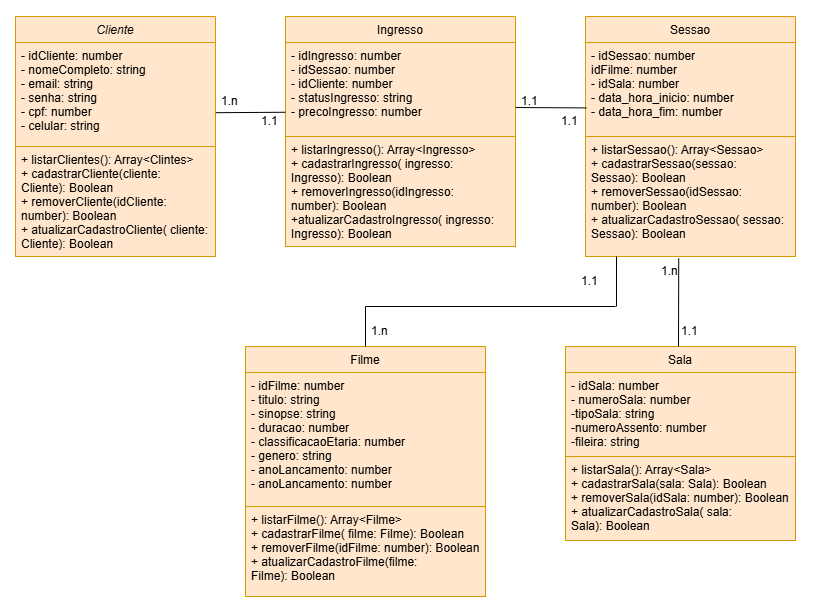

The diagram above was exported from draw.io. Its source (the exported page's mxGraphModel, read from the mxfile embedded in the PNG):
<mxGraphModel dx="1284" dy="586" grid="1" gridSize="10" guides="1" tooltips="1" connect="1" arrows="1" fold="1" page="1" pageScale="1" pageWidth="827" pageHeight="1169" math="0" shadow="0">
  <root>
    <mxCell id="0" />
    <mxCell id="1" parent="0" />
    <mxCell id="2" value="" style="rounded=0;whiteSpace=wrap;html=1;" vertex="1" parent="1">
      <mxGeometry x="20" y="100" width="820" height="620" as="geometry" />
    </mxCell>
    <mxCell id="3" value="Cliente" style="swimlane;fontStyle=2;align=center;verticalAlign=top;childLayout=stackLayout;horizontal=1;startSize=26;horizontalStack=0;resizeParent=1;resizeLast=0;collapsible=1;marginBottom=0;rounded=0;shadow=0;strokeWidth=1;fillColor=#ffe6cc;strokeColor=#d79b00;" vertex="1" parent="1">
      <mxGeometry x="40" y="120" width="200" height="240" as="geometry">
        <mxRectangle x="230" y="140" width="160" height="26" as="alternateBounds" />
      </mxGeometry>
    </mxCell>
    <mxCell id="4" value="- idCliente: number&#10;- nomeCompleto: string&#10;- email: string&#10;- senha: string&#10;- cpf: number&#10;- celular: string" style="text;align=left;verticalAlign=top;spacingLeft=4;spacingRight=4;overflow=hidden;rotatable=0;points=[[0,0.5],[1,0.5]];portConstraint=eastwest;fillColor=#ffe6cc;strokeColor=#d79b00;" vertex="1" parent="3">
      <mxGeometry y="26" width="200" height="104" as="geometry" />
    </mxCell>
    <mxCell id="5" value="+ listarClientes(): Array&lt;Clintes&gt;&#10;+ cadastrarCliente(cliente: &#10;Cliente): Boolean&#10;+ removerCliente(idCliente: &#10;number): Boolean&#10;+ atualizarCadastroCliente( cliente:&#10;Cliente): Boolean&#10;" style="text;align=left;verticalAlign=top;spacingLeft=4;spacingRight=4;overflow=hidden;rotatable=0;points=[[0,0.5],[1,0.5]];portConstraint=eastwest;fillColor=#ffe6cc;strokeColor=#d79b00;" vertex="1" parent="3">
      <mxGeometry y="130" width="200" height="110" as="geometry" />
    </mxCell>
    <mxCell id="6" value="Sessao" style="swimlane;fontStyle=0;align=center;verticalAlign=top;childLayout=stackLayout;horizontal=1;startSize=26;horizontalStack=0;resizeParent=1;resizeLast=0;collapsible=1;marginBottom=0;rounded=0;shadow=0;strokeWidth=1;fillColor=#ffe6cc;strokeColor=#d79b00;" vertex="1" parent="1">
      <mxGeometry x="610" y="120" width="210" height="240" as="geometry">
        <mxRectangle x="130" y="380" width="160" height="26" as="alternateBounds" />
      </mxGeometry>
    </mxCell>
    <mxCell id="7" value="- idSessao: number&#10;idFilme: number&#10;- idSala: number&#10;- data_hora_inicio: number&#10;- data_hora_fim: number&#10;" style="text;align=left;verticalAlign=top;spacingLeft=4;spacingRight=4;overflow=hidden;rotatable=0;points=[[0,0.5],[1,0.5]];portConstraint=eastwest;fillColor=#ffe6cc;strokeColor=#d79b00;" vertex="1" parent="6">
      <mxGeometry y="26" width="210" height="94" as="geometry" />
    </mxCell>
    <mxCell id="8" value="+ listarSessao(): Array&lt;Sessao&gt;&#10;+ cadastrarSessao(sessao: &#10;Sessao): Boolean&#10;+ removerSessao(idSessao: &#10;number): Boolean&#10;+ atualizarCadastroSessao( sessao:&#10;Sessao): Boolean" style="text;align=left;verticalAlign=top;spacingLeft=4;spacingRight=4;overflow=hidden;rotatable=0;points=[[0,0.5],[1,0.5]];portConstraint=eastwest;fillColor=#ffe6cc;strokeColor=#d79b00;" vertex="1" parent="6">
      <mxGeometry y="120" width="210" height="120" as="geometry" />
    </mxCell>
    <mxCell id="9" value="Ingresso" style="swimlane;fontStyle=0;align=center;verticalAlign=top;childLayout=stackLayout;horizontal=1;startSize=26;horizontalStack=0;resizeParent=1;resizeLast=0;collapsible=1;marginBottom=0;rounded=0;shadow=0;strokeWidth=1;fillColor=#ffe6cc;strokeColor=#d79b00;" vertex="1" parent="1">
      <mxGeometry x="310" y="120" width="230" height="230" as="geometry">
        <mxRectangle x="550" y="140" width="160" height="26" as="alternateBounds" />
      </mxGeometry>
    </mxCell>
    <mxCell id="10" value="- idIngresso: number&#10;- idSessao: number&#10;- idCliente: number&#10;- statusIngresso: string&#10;- precoIngresso: number" style="text;align=left;verticalAlign=top;spacingLeft=4;spacingRight=4;overflow=hidden;rotatable=0;points=[[0,0.5],[1,0.5]];portConstraint=eastwest;fillColor=#ffe6cc;strokeColor=#d79b00;" vertex="1" parent="9">
      <mxGeometry y="26" width="230" height="94" as="geometry" />
    </mxCell>
    <mxCell id="11" value="+ listarIngresso(): Array&lt;Ingresso&gt;&#10;+ cadastrarIngresso( ingresso: &#10;Ingresso): Boolean&#10;+ removerIngresso(idIngresso: &#10;number): Boolean&#10;+atualizarCadastroIngresso( ingresso: &#10;Ingresso): Boolean" style="text;align=left;verticalAlign=top;spacingLeft=4;spacingRight=4;overflow=hidden;rotatable=0;points=[[0,0.5],[1,0.5]];portConstraint=eastwest;fillColor=#ffe6cc;strokeColor=#d79b00;" vertex="1" parent="9">
      <mxGeometry y="120" width="230" height="110" as="geometry" />
    </mxCell>
    <mxCell id="12" value="Sala" style="swimlane;fontStyle=0;align=center;verticalAlign=top;childLayout=stackLayout;horizontal=1;startSize=26;horizontalStack=0;resizeParent=1;resizeLast=0;collapsible=1;marginBottom=0;rounded=0;shadow=0;strokeWidth=1;fillColor=#ffe6cc;strokeColor=#d79b00;" vertex="1" parent="1">
      <mxGeometry x="590" y="450" width="230" height="194" as="geometry">
        <mxRectangle x="340" y="380" width="170" height="26" as="alternateBounds" />
      </mxGeometry>
    </mxCell>
    <mxCell id="13" value="- idSala: number&#10;- numeroSala: number&#10;-tipoSala: string&#10;-numeroAssento: number&#10;-fileira: string" style="text;align=left;verticalAlign=top;spacingLeft=4;spacingRight=4;overflow=hidden;rotatable=0;points=[[0,0.5],[1,0.5]];portConstraint=eastwest;fillColor=#ffe6cc;strokeColor=#d79b00;" vertex="1" parent="12">
      <mxGeometry y="26" width="230" height="84" as="geometry" />
    </mxCell>
    <mxCell id="14" value="+ listarSala(): Array&lt;Sala&gt;&#10;+ cadastrarSala(sala: Sala): Boolean&#10;+ removerSala(idSala: number): Boolean&#10;+ atualizarCadastroSala( sala: &#10;Sala): Boolean" style="text;align=left;verticalAlign=top;spacingLeft=4;spacingRight=4;overflow=hidden;rotatable=0;points=[[0,0.5],[1,0.5]];portConstraint=eastwest;fillColor=#ffe6cc;strokeColor=#d79b00;" vertex="1" parent="12">
      <mxGeometry y="110" width="230" height="84" as="geometry" />
    </mxCell>
    <mxCell id="15" value="Filme" style="swimlane;fontStyle=0;align=center;verticalAlign=top;childLayout=stackLayout;horizontal=1;startSize=26;horizontalStack=0;resizeParent=1;resizeLast=0;collapsible=1;marginBottom=0;rounded=0;shadow=0;strokeWidth=1;fillColor=#ffe6cc;strokeColor=#d79b00;" vertex="1" parent="1">
      <mxGeometry x="270" y="450" width="240" height="250" as="geometry">
        <mxRectangle x="550" y="140" width="160" height="26" as="alternateBounds" />
      </mxGeometry>
    </mxCell>
    <mxCell id="16" value="- idFilme: number&#10;- titulo: string&#10;- sinopse: string&#10;- duracao: number&#10;- classificacaoEtaria: number&#10;- genero: string&#10;- anoLancamento: number&#10;- anoLancamento: number" style="text;align=left;verticalAlign=top;spacingLeft=4;spacingRight=4;overflow=hidden;rotatable=0;points=[[0,0.5],[1,0.5]];portConstraint=eastwest;fillColor=#ffe6cc;strokeColor=#d79b00;" vertex="1" parent="15">
      <mxGeometry y="26" width="240" height="134" as="geometry" />
    </mxCell>
    <mxCell id="17" value="+ listarFilme(): Array&lt;Filme&gt;&#10;+ cadastrarFilme( filme: Filme): Boolean&#10;+ removerFilme(idFilme: number): Boolean&#10;+ atualizarCadastroFilme(filme: &#10;Filme): Boolean" style="text;align=left;verticalAlign=top;spacingLeft=4;spacingRight=4;overflow=hidden;rotatable=0;points=[[0,0.5],[1,0.5]];portConstraint=eastwest;fillColor=#ffe6cc;strokeColor=#d79b00;" vertex="1" parent="15">
      <mxGeometry y="160" width="240" height="90" as="geometry" />
    </mxCell>
    <mxCell id="18" value="" style="endArrow=none;html=1;rounded=0;fontSize=12;startSize=8;endSize=8;curved=1;exitX=1.002;exitY=0.675;exitDx=0;exitDy=0;exitPerimeter=0;entryX=-0.001;entryY=0.742;entryDx=0;entryDy=0;entryPerimeter=0;" edge="1" source="4" target="10" parent="1">
      <mxGeometry width="50" height="50" relative="1" as="geometry">
        <mxPoint x="270" y="240" as="sourcePoint" />
        <mxPoint x="320" y="190" as="targetPoint" />
      </mxGeometry>
    </mxCell>
    <mxCell id="19" value="1.n" style="text;strokeColor=none;fillColor=none;align=left;verticalAlign=middle;spacingLeft=4;spacingRight=4;overflow=hidden;points=[[0,0.5],[1,0.5]];portConstraint=eastwest;rotatable=0;whiteSpace=wrap;html=1;" vertex="1" parent="1">
      <mxGeometry x="240" y="190" width="80" height="30" as="geometry" />
    </mxCell>
    <mxCell id="20" value="1.1" style="text;strokeColor=none;fillColor=none;align=left;verticalAlign=middle;spacingLeft=4;spacingRight=4;overflow=hidden;points=[[0,0.5],[1,0.5]];portConstraint=eastwest;rotatable=0;whiteSpace=wrap;html=1;" vertex="1" parent="1">
      <mxGeometry x="280" y="210" width="80" height="30" as="geometry" />
    </mxCell>
    <mxCell id="21" value="" style="endArrow=none;html=1;rounded=0;fontSize=12;startSize=8;endSize=8;curved=1;entryX=0.004;entryY=0.696;entryDx=0;entryDy=0;entryPerimeter=0;" edge="1" target="7" parent="1">
      <mxGeometry width="50" height="50" relative="1" as="geometry">
        <mxPoint x="540" y="211" as="sourcePoint" />
        <mxPoint x="630" y="190" as="targetPoint" />
      </mxGeometry>
    </mxCell>
    <mxCell id="22" value="1.1" style="text;strokeColor=none;fillColor=none;align=left;verticalAlign=middle;spacingLeft=4;spacingRight=4;overflow=hidden;points=[[0,0.5],[1,0.5]];portConstraint=eastwest;rotatable=0;whiteSpace=wrap;html=1;" vertex="1" parent="1">
      <mxGeometry x="540" y="190" width="80" height="30" as="geometry" />
    </mxCell>
    <mxCell id="23" value="1.1" style="text;strokeColor=none;fillColor=none;align=left;verticalAlign=middle;spacingLeft=4;spacingRight=4;overflow=hidden;points=[[0,0.5],[1,0.5]];portConstraint=eastwest;rotatable=0;whiteSpace=wrap;html=1;" vertex="1" parent="1">
      <mxGeometry x="580" y="210" width="80" height="30" as="geometry" />
    </mxCell>
    <mxCell id="24" value="" style="endArrow=none;html=1;rounded=0;fontSize=12;startSize=8;endSize=8;curved=1;" edge="1" parent="1">
      <mxGeometry width="50" height="50" relative="1" as="geometry">
        <mxPoint x="641" y="410" as="sourcePoint" />
        <mxPoint x="641" y="360" as="targetPoint" />
      </mxGeometry>
    </mxCell>
    <mxCell id="25" value="" style="endArrow=none;html=1;rounded=0;fontSize=12;startSize=8;endSize=8;curved=1;" edge="1" parent="1">
      <mxGeometry width="50" height="50" relative="1" as="geometry">
        <mxPoint x="390" y="410" as="sourcePoint" />
        <mxPoint x="640" y="410" as="targetPoint" />
      </mxGeometry>
    </mxCell>
    <mxCell id="26" value="" style="endArrow=none;html=1;rounded=0;fontSize=12;startSize=8;endSize=8;curved=1;" edge="1" parent="1">
      <mxGeometry width="50" height="50" relative="1" as="geometry">
        <mxPoint x="390" y="450" as="sourcePoint" />
        <mxPoint x="390" y="410" as="targetPoint" />
      </mxGeometry>
    </mxCell>
    <mxCell id="27" value="" style="endArrow=none;html=1;rounded=0;fontSize=12;startSize=8;endSize=8;curved=1;entryX=0.444;entryY=1.016;entryDx=0;entryDy=0;entryPerimeter=0;" edge="1" target="8" parent="1">
      <mxGeometry width="50" height="50" relative="1" as="geometry">
        <mxPoint x="703" y="450" as="sourcePoint" />
        <mxPoint x="630" y="350" as="targetPoint" />
      </mxGeometry>
    </mxCell>
    <mxCell id="28" value="1.n" style="text;strokeColor=none;fillColor=none;align=left;verticalAlign=middle;spacingLeft=4;spacingRight=4;overflow=hidden;points=[[0,0.5],[1,0.5]];portConstraint=eastwest;rotatable=0;whiteSpace=wrap;html=1;" vertex="1" parent="1">
      <mxGeometry x="680" y="360" width="30" height="30" as="geometry" />
    </mxCell>
    <mxCell id="29" value="1.1" style="text;strokeColor=none;fillColor=none;align=left;verticalAlign=middle;spacingLeft=4;spacingRight=4;overflow=hidden;points=[[0,0.5],[1,0.5]];portConstraint=eastwest;rotatable=0;whiteSpace=wrap;html=1;" vertex="1" parent="1">
      <mxGeometry x="700" y="420" width="80" height="30" as="geometry" />
    </mxCell>
    <mxCell id="30" value="1.1" style="text;strokeColor=none;fillColor=none;align=left;verticalAlign=middle;spacingLeft=4;spacingRight=4;overflow=hidden;points=[[0,0.5],[1,0.5]];portConstraint=eastwest;rotatable=0;whiteSpace=wrap;html=1;" vertex="1" parent="1">
      <mxGeometry x="600" y="370" width="30" height="30" as="geometry" />
    </mxCell>
    <mxCell id="31" value="1.n" style="text;strokeColor=none;fillColor=none;align=left;verticalAlign=middle;spacingLeft=4;spacingRight=4;overflow=hidden;points=[[0,0.5],[1,0.5]];portConstraint=eastwest;rotatable=0;whiteSpace=wrap;html=1;" vertex="1" parent="1">
      <mxGeometry x="390" y="420" width="80" height="30" as="geometry" />
    </mxCell>
    <mxCell id="32" style="edgeStyle=none;curved=1;rounded=0;orthogonalLoop=1;jettySize=auto;html=1;exitX=0;exitY=0;exitDx=0;exitDy=0;fontSize=12;startSize=8;endSize=8;" edge="1" source="2" target="2" parent="1">
      <mxGeometry relative="1" as="geometry" />
    </mxCell>
  </root>
</mxGraphModel>